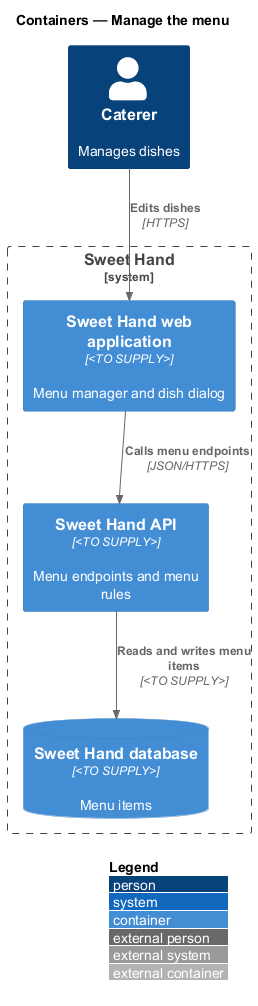

The diagram above was rendered by PlantUML. Its source (embedded in the PNG):
@startuml
!include <C4/C4_Container>
LAYOUT_WITH_LEGEND()
title Containers — Manage the menu

Person(caterer, "Caterer", "Manages dishes")
System_Boundary(sweethand, "Sweet Hand") {
  Container(web, "Sweet Hand web application", "<TO SUPPLY>", "Menu manager and dish dialog")
  Container(api, "Sweet Hand API", "<TO SUPPLY>", "Menu endpoints and menu rules")
  ContainerDb(db, "Sweet Hand database", "<TO SUPPLY>", "Menu items")
}

Rel(caterer, web, "Edits dishes", "HTTPS")
Rel(web, api, "Calls menu endpoints", "JSON/HTTPS")
Rel(api, db, "Reads and writes menu items", "<TO SUPPLY>")
@enduml